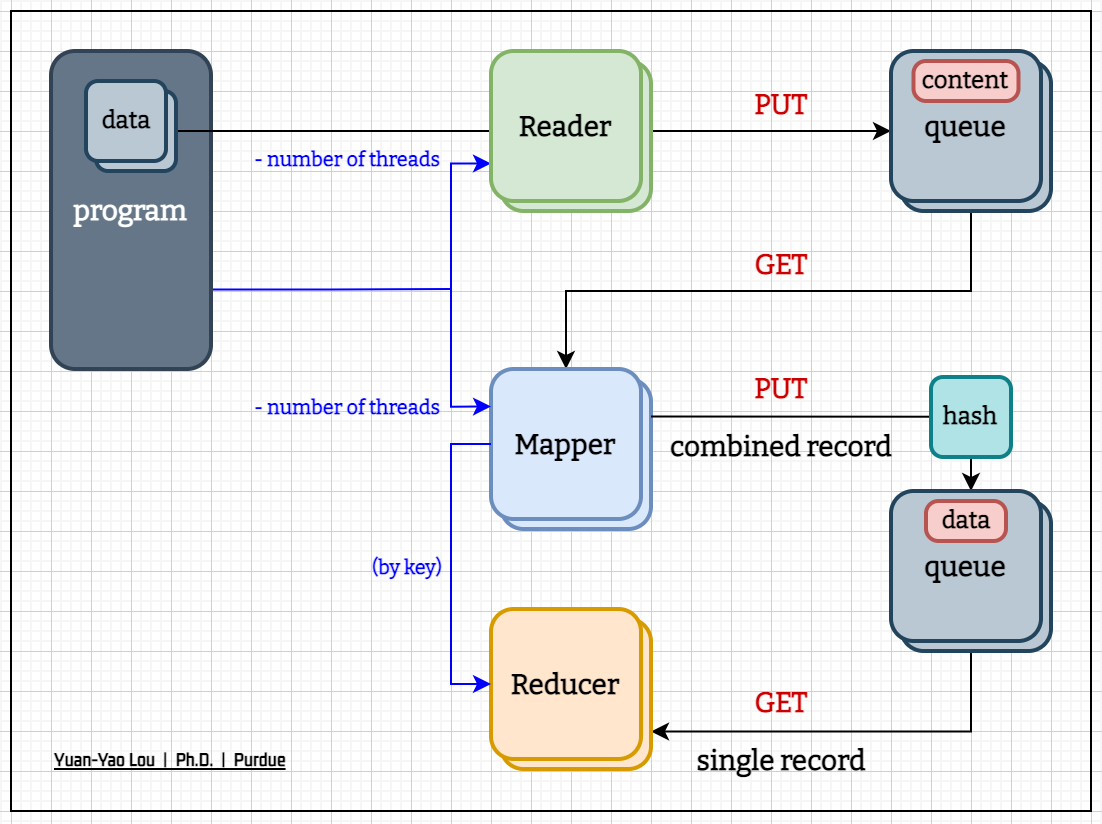

The diagram above was exported from draw.io. Its source (the exported page's mxGraphModel, read from the mxfile embedded in the PNG):
<mxGraphModel dx="2862" dy="1093" grid="1" gridSize="5" guides="1" tooltips="1" connect="1" arrows="1" fold="1" page="1" pageScale="1" pageWidth="1600" pageHeight="900" math="0" shadow="0">
  <root>
    <mxCell id="0" />
    <mxCell id="1" parent="0" />
    <mxCell id="2" value="&lt;font color=&quot;#ffffff&quot; style=&quot;font-size: 15px;&quot;&gt;&lt;br&gt;&lt;/font&gt;" style="rounded=0;whiteSpace=wrap;html=1;fillColor=none;shadow=0;fontSize=15;fontFamily=Anek Latin;fontStyle=1;fontSource=https%3A%2F%2Ffonts.googleapis.com%2Fcss%3Ffamily%3DAnek%2BLatin;movable=1;deletable=0;connectable=0;resizable=1;cloneable=0;pointerEvents=0;" vertex="1" parent="1">
      <mxGeometry x="20" y="20" width="540" height="400" as="geometry" />
    </mxCell>
    <mxCell id="3" style="edgeStyle=orthogonalEdgeStyle;rounded=0;orthogonalLoop=1;jettySize=auto;html=1;entryX=0.5;entryY=0;entryDx=0;entryDy=0;fontFamily=Bitter;fontSource=https%3A%2F%2Ffonts.googleapis.com%2Fcss%3Ffamily%3DBitter;fontSize=12;fontColor=#CC0000;startArrow=none;startFill=0;endArrow=classic;endFill=1;" edge="1" target="8" parent="1">
      <mxGeometry relative="1" as="geometry">
        <Array as="points">
          <mxPoint x="500" y="160" />
          <mxPoint x="297" y="160" />
        </Array>
        <mxPoint x="500" y="120" as="sourcePoint" />
      </mxGeometry>
    </mxCell>
    <mxCell id="4" value="PUT" style="text;html=1;resizable=0;autosize=1;align=center;verticalAlign=middle;points=[];fillColor=none;strokeColor=none;rounded=0;pointerEvents=1;fontSize=14;fontFamily=Bitter;fontSource=https%3A%2F%2Ffonts.googleapis.com%2Fcss%3Ffamily%3DBitter;fontStyle=1;fontColor=#CC0000;" vertex="1" parent="1">
      <mxGeometry x="380" y="50" width="50" height="35" as="geometry" />
    </mxCell>
    <mxCell id="5" style="edgeStyle=orthogonalEdgeStyle;rounded=0;orthogonalLoop=1;jettySize=auto;html=1;entryX=1;entryY=0.75;entryDx=0;entryDy=0;fontFamily=Bitter;fontSource=https%3A%2F%2Ffonts.googleapis.com%2Fcss%3Ffamily%3DBitter;fontSize=12;fontColor=#CC0000;" edge="1" target="11" parent="1">
      <mxGeometry relative="1" as="geometry">
        <mxPoint x="500.02702702702663" y="340" as="sourcePoint" />
        <Array as="points">
          <mxPoint x="500" y="380" />
        </Array>
      </mxGeometry>
    </mxCell>
    <mxCell id="6" value="" style="group" vertex="1" connectable="0" parent="1">
      <mxGeometry x="260" y="199" width="80" height="80" as="geometry" />
    </mxCell>
    <mxCell id="7" value="&lt;font face=&quot;Bitter&quot; style=&quot;font-size: 14px;&quot;&gt;Mapper&lt;/font&gt;" style="rounded=1;whiteSpace=wrap;html=1;fontStyle=1;fillColor=#dae8fc;strokeColor=#6c8ebf;fontSize=14;strokeWidth=2;" vertex="1" parent="6">
      <mxGeometry x="5" y="5" width="75" height="75" as="geometry" />
    </mxCell>
    <mxCell id="8" value="&lt;font face=&quot;Bitter&quot; style=&quot;font-size: 14px;&quot;&gt;Mapper&lt;/font&gt;" style="rounded=1;whiteSpace=wrap;html=1;fontStyle=1;fillColor=#dae8fc;strokeColor=#6c8ebf;fontSize=14;strokeWidth=2;" vertex="1" parent="6">
      <mxGeometry width="75" height="75" as="geometry" />
    </mxCell>
    <mxCell id="9" value="PUT" style="text;html=1;resizable=0;autosize=1;align=center;verticalAlign=middle;points=[];fillColor=none;strokeColor=none;rounded=0;pointerEvents=1;fontSize=14;fontFamily=Bitter;fontSource=https%3A%2F%2Ffonts.googleapis.com%2Fcss%3Ffamily%3DBitter;fontStyle=1;fontColor=#CC0000;" vertex="1" parent="1">
      <mxGeometry x="380" y="192" width="50" height="35" as="geometry" />
    </mxCell>
    <mxCell id="10" value="" style="group" vertex="1" connectable="0" parent="1">
      <mxGeometry x="260" y="319" width="80" height="80" as="geometry" />
    </mxCell>
    <mxCell id="11" value="&lt;font face=&quot;Bitter&quot; style=&quot;font-size: 14px;&quot; data-font-src=&quot;https://fonts.googleapis.com/css?family=Bitter&quot;&gt;&lt;span style=&quot;font-size: 14px;&quot;&gt;Reducer&lt;/span&gt;&lt;/font&gt;" style="rounded=1;whiteSpace=wrap;html=1;fontStyle=1;fillColor=#ffe6cc;strokeColor=#d79b00;fontSize=14;strokeWidth=2;" vertex="1" parent="10">
      <mxGeometry x="5" y="5" width="75" height="75" as="geometry" />
    </mxCell>
    <mxCell id="12" value="&lt;font face=&quot;Bitter&quot; style=&quot;font-size: 14px;&quot; data-font-src=&quot;https://fonts.googleapis.com/css?family=Bitter&quot;&gt;&lt;span style=&quot;font-size: 14px;&quot;&gt;Reducer&lt;/span&gt;&lt;/font&gt;" style="rounded=1;whiteSpace=wrap;html=1;fontStyle=1;fillColor=#ffe6cc;strokeColor=#d79b00;fontSize=14;strokeWidth=2;" vertex="1" parent="10">
      <mxGeometry width="75" height="75" as="geometry" />
    </mxCell>
    <mxCell id="13" value="GET" style="text;html=1;resizable=0;autosize=1;align=center;verticalAlign=middle;points=[];fillColor=none;strokeColor=none;rounded=0;pointerEvents=1;fontSize=14;fontFamily=Bitter;fontSource=https%3A%2F%2Ffonts.googleapis.com%2Fcss%3Ffamily%3DBitter;fontStyle=1;fontColor=#CC0000;" vertex="1" parent="1">
      <mxGeometry x="380" y="130" width="50" height="35" as="geometry" />
    </mxCell>
    <mxCell id="14" value="combined record" style="text;html=1;resizable=0;autosize=1;align=center;verticalAlign=middle;points=[];fillColor=none;strokeColor=none;rounded=0;pointerEvents=1;fontSize=14;fontFamily=Bitter;fontSource=https%3A%2F%2Ffonts.googleapis.com%2Fcss%3Ffamily%3DBitter;fontStyle=1" vertex="1" parent="1">
      <mxGeometry x="340" y="221.5" width="130" height="35" as="geometry" />
    </mxCell>
    <mxCell id="15" style="edgeStyle=orthogonalEdgeStyle;rounded=0;orthogonalLoop=1;jettySize=auto;html=1;exitX=1;exitY=0.25;exitDx=0;exitDy=0;entryX=0.5;entryY=0;entryDx=0;entryDy=0;fontFamily=Bitter;fontSource=https%3A%2F%2Ffonts.googleapis.com%2Fcss%3Ffamily%3DBitter;fontSize=12;fontColor=#CC0000;" edge="1" parent="1">
      <mxGeometry relative="1" as="geometry">
        <mxPoint x="340" y="222.75" as="sourcePoint" />
        <mxPoint x="500" y="260" as="targetPoint" />
      </mxGeometry>
    </mxCell>
    <mxCell id="16" value="&lt;font face=&quot;Bitter&quot; style=&quot;font-size: 14px;&quot;&gt;queue&lt;/font&gt;" style="rounded=1;whiteSpace=wrap;html=1;fontStyle=1;fontSize=14;strokeWidth=2;fillColor=#bac8d3;strokeColor=#23445d;" vertex="1" parent="1">
      <mxGeometry x="465" y="265" width="75" height="75" as="geometry" />
    </mxCell>
    <mxCell id="17" value="&lt;font face=&quot;Bitter&quot; style=&quot;font-size: 14px;&quot;&gt;queue&lt;/font&gt;" style="rounded=1;whiteSpace=wrap;html=1;fontStyle=1;fontSize=14;strokeWidth=2;fillColor=#bac8d3;strokeColor=#23445d;" vertex="1" parent="1">
      <mxGeometry x="460" y="260" width="75" height="75" as="geometry" />
    </mxCell>
    <mxCell id="18" value="&lt;font face=&quot;Bitter&quot; style=&quot;font-size: 12px;&quot;&gt;data&lt;/font&gt;" style="rounded=1;whiteSpace=wrap;html=1;fontStyle=1;fontSize=12;strokeWidth=2;fillColor=#f8cecc;strokeColor=#b85450;verticalAlign=middle;arcSize=31;" vertex="1" parent="1">
      <mxGeometry x="477.5" y="265" width="40" height="20" as="geometry" />
    </mxCell>
    <mxCell id="19" value="GET" style="text;html=1;resizable=0;autosize=1;align=center;verticalAlign=middle;points=[];fillColor=none;strokeColor=none;rounded=0;pointerEvents=1;fontSize=14;fontFamily=Bitter;fontSource=https%3A%2F%2Ffonts.googleapis.com%2Fcss%3Ffamily%3DBitter;fontStyle=1;fontColor=#CC0000;" vertex="1" parent="1">
      <mxGeometry x="380" y="349" width="50" height="35" as="geometry" />
    </mxCell>
    <mxCell id="20" value="single record" style="text;html=1;resizable=0;autosize=1;align=center;verticalAlign=middle;points=[];fillColor=none;strokeColor=none;rounded=0;pointerEvents=1;fontSize=14;fontFamily=Bitter;fontSource=https%3A%2F%2Ffonts.googleapis.com%2Fcss%3Ffamily%3DBitter;fontStyle=1" vertex="1" parent="1">
      <mxGeometry x="352.5" y="378.5" width="105" height="35" as="geometry" />
    </mxCell>
    <mxCell id="21" value="&lt;div style=&quot;text-align: left; font-size: 10px;&quot;&gt;&lt;span style=&quot;background-color: initial;&quot;&gt;&lt;font style=&quot;font-size: 10px;&quot;&gt;- number of threads&lt;/font&gt;&lt;/span&gt;&lt;/div&gt;" style="text;html=1;resizable=0;autosize=1;align=center;verticalAlign=middle;points=[];fillColor=none;strokeColor=none;rounded=0;pointerEvents=1;fontSize=14;fontFamily=Bitter;fontSource=https%3A%2F%2Ffonts.googleapis.com%2Fcss%3Ffamily%3DBitter;fontStyle=1;fontColor=#0000FF;" vertex="1" parent="1">
      <mxGeometry x="130" y="79" width="115" height="30" as="geometry" />
    </mxCell>
    <mxCell id="22" value="&lt;div style=&quot;text-align: left; font-size: 10px;&quot;&gt;&lt;span style=&quot;background-color: initial;&quot;&gt;&lt;font style=&quot;font-size: 10px;&quot;&gt;- number of threads&lt;/font&gt;&lt;/span&gt;&lt;/div&gt;" style="text;html=1;resizable=0;autosize=1;align=center;verticalAlign=middle;points=[];fillColor=none;strokeColor=none;rounded=0;pointerEvents=1;fontSize=14;fontFamily=Bitter;fontSource=https%3A%2F%2Ffonts.googleapis.com%2Fcss%3Ffamily%3DBitter;fontStyle=1;fontColor=#0000FF;" vertex="1" parent="1">
      <mxGeometry x="130" y="203" width="115" height="30" as="geometry" />
    </mxCell>
    <mxCell id="23" style="edgeStyle=orthogonalEdgeStyle;rounded=0;orthogonalLoop=1;jettySize=auto;html=1;exitX=0;exitY=0.75;exitDx=0;exitDy=0;entryX=0;entryY=0.25;entryDx=0;entryDy=0;fontFamily=Bitter;fontSource=https%3A%2F%2Ffonts.googleapis.com%2Fcss%3Ffamily%3DBitter;fontSize=10;fontColor=#0000FF;startArrow=classic;startFill=1;endArrow=classic;endFill=1;strokeColor=#0000FF;" edge="1" source="32" target="8" parent="1">
      <mxGeometry relative="1" as="geometry" />
    </mxCell>
    <mxCell id="24" style="edgeStyle=orthogonalEdgeStyle;rounded=0;orthogonalLoop=1;jettySize=auto;html=1;fontFamily=Bitter;fontSource=https%3A%2F%2Ffonts.googleapis.com%2Fcss%3Ffamily%3DBitter;fontSize=12;fontColor=#0000FF;startArrow=none;startFill=0;endArrow=none;endFill=0;strokeColor=#0000FF;exitX=1;exitY=0.75;exitDx=0;exitDy=0;" edge="1" source="25" parent="1">
      <mxGeometry relative="1" as="geometry">
        <mxPoint x="240" y="159.00000000000023" as="targetPoint" />
      </mxGeometry>
    </mxCell>
    <mxCell id="25" value="&lt;font face=&quot;Bitter&quot; style=&quot;font-size: 14px;&quot;&gt;program&lt;/font&gt;" style="rounded=1;whiteSpace=wrap;html=1;fontStyle=1;fontSize=14;strokeWidth=2;fillColor=#647687;strokeColor=#314354;fontColor=#ffffff;arcSize=15;" vertex="1" parent="1">
      <mxGeometry x="40" y="40" width="80" height="159" as="geometry" />
    </mxCell>
    <mxCell id="26" style="edgeStyle=orthogonalEdgeStyle;rounded=0;orthogonalLoop=1;jettySize=auto;html=1;entryX=0;entryY=0.5;entryDx=0;entryDy=0;strokeColor=#0000FF;fontFamily=Bitter;fontSource=https%3A%2F%2Ffonts.googleapis.com%2Fcss%3Ffamily%3DBitter;fontSize=12;fontColor=#0000FF;startArrow=none;startFill=0;endArrow=classic;endFill=1;" edge="1" source="8" target="12" parent="1">
      <mxGeometry relative="1" as="geometry">
        <Array as="points">
          <mxPoint x="240" y="236" />
          <mxPoint x="240" y="356" />
        </Array>
      </mxGeometry>
    </mxCell>
    <mxCell id="27" value="&lt;div style=&quot;text-align: left; font-size: 10px;&quot;&gt;&lt;span style=&quot;background-color: initial;&quot;&gt;&lt;font style=&quot;font-size: 10px;&quot;&gt;(by key)&lt;/font&gt;&lt;/span&gt;&lt;/div&gt;" style="text;html=1;resizable=0;autosize=1;align=center;verticalAlign=middle;points=[];fillColor=none;strokeColor=none;rounded=0;pointerEvents=1;fontSize=14;fontFamily=Bitter;fontSource=https%3A%2F%2Ffonts.googleapis.com%2Fcss%3Ffamily%3DBitter;fontStyle=1;fontColor=#0000FF;" vertex="1" parent="1">
      <mxGeometry x="190" y="282.5" width="55" height="30" as="geometry" />
    </mxCell>
    <mxCell id="28" value="&lt;font face=&quot;Bitter&quot; style=&quot;font-size: 12px;&quot;&gt;hash&lt;/font&gt;" style="rounded=1;whiteSpace=wrap;html=1;fontStyle=1;fontSize=12;strokeWidth=2;fillColor=#b0e3e6;strokeColor=#0e8088;" vertex="1" parent="1">
      <mxGeometry x="480" y="203" width="40" height="40" as="geometry" />
    </mxCell>
    <mxCell id="29" style="edgeStyle=orthogonalEdgeStyle;rounded=0;orthogonalLoop=1;jettySize=auto;html=1;entryX=0;entryY=0.5;entryDx=0;entryDy=0;fontSize=14;exitX=1;exitY=0.5;exitDx=0;exitDy=0;" edge="1" parent="1">
      <mxGeometry relative="1" as="geometry">
        <mxPoint x="95" y="80" as="sourcePoint" />
        <mxPoint x="460" y="80" as="targetPoint" />
      </mxGeometry>
    </mxCell>
    <mxCell id="30" value="" style="group;pointerEvents=1;" vertex="1" connectable="0" parent="1">
      <mxGeometry x="260" y="40" width="80" height="80" as="geometry" />
    </mxCell>
    <mxCell id="31" value="&lt;font face=&quot;Bitter&quot; style=&quot;font-size: 16px;&quot; data-font-src=&quot;https://fonts.googleapis.com/css?family=Bitter&quot;&gt;&lt;span style=&quot;font-size: 16px;&quot;&gt;Reader&lt;/span&gt;&lt;/font&gt;" style="rounded=1;whiteSpace=wrap;html=1;fontStyle=1;fillColor=#d5e8d4;strokeColor=#82b366;fontSize=16;strokeWidth=2;" vertex="1" parent="30">
      <mxGeometry x="5" y="5" width="75" height="75" as="geometry" />
    </mxCell>
    <mxCell id="32" value="&lt;font face=&quot;Bitter&quot; style=&quot;font-size: 14px;&quot; data-font-src=&quot;https://fonts.googleapis.com/css?family=Bitter&quot;&gt;&lt;span style=&quot;font-size: 14px;&quot;&gt;Reader&lt;/span&gt;&lt;/font&gt;" style="rounded=1;whiteSpace=wrap;html=1;fontStyle=1;fillColor=#d5e8d4;strokeColor=#82b366;fontSize=14;strokeWidth=2;" vertex="1" parent="30">
      <mxGeometry width="75" height="75" as="geometry" />
    </mxCell>
    <mxCell id="33" value="&lt;font face=&quot;Bitter&quot; style=&quot;font-size: 12px;&quot;&gt;files&lt;/font&gt;" style="rounded=1;whiteSpace=wrap;html=1;fontStyle=1;fontSize=12;strokeWidth=2;fillColor=#bac8d3;strokeColor=#23445d;" vertex="1" parent="1">
      <mxGeometry x="62.5" y="60" width="40" height="40" as="geometry" />
    </mxCell>
    <mxCell id="34" value="&lt;font face=&quot;Bitter&quot; style=&quot;font-size: 12px;&quot;&gt;data&lt;/font&gt;" style="rounded=1;whiteSpace=wrap;html=1;fontStyle=1;fontSize=12;strokeWidth=2;fillColor=#bac8d3;strokeColor=#23445d;" vertex="1" parent="1">
      <mxGeometry x="57.5" y="55" width="40" height="40" as="geometry" />
    </mxCell>
    <mxCell id="35" value="&lt;font face=&quot;Bitter&quot; style=&quot;font-size: 14px;&quot;&gt;queue&lt;/font&gt;" style="rounded=1;whiteSpace=wrap;html=1;fontStyle=1;fontSize=14;strokeWidth=2;fillColor=#bac8d3;strokeColor=#23445d;" vertex="1" parent="1">
      <mxGeometry x="465" y="45" width="75" height="75" as="geometry" />
    </mxCell>
    <mxCell id="36" value="&lt;font face=&quot;Bitter&quot; style=&quot;font-size: 14px;&quot;&gt;queue&lt;/font&gt;" style="rounded=1;whiteSpace=wrap;html=1;fontStyle=1;fontSize=14;strokeWidth=2;fillColor=#bac8d3;strokeColor=#23445d;" vertex="1" parent="1">
      <mxGeometry x="460" y="40" width="75" height="75" as="geometry" />
    </mxCell>
    <mxCell id="37" value="&lt;font face=&quot;Bitter&quot; style=&quot;font-size: 12px;&quot;&gt;content&lt;/font&gt;" style="rounded=1;whiteSpace=wrap;html=1;fontStyle=1;fontSize=12;strokeWidth=2;fillColor=#f8cecc;strokeColor=#b85450;verticalAlign=middle;arcSize=31;" vertex="1" parent="1">
      <mxGeometry x="471.25" y="45" width="52.5" height="20" as="geometry" />
    </mxCell>
    <mxCell id="38" value="&lt;font style=&quot;font-size: 8px;&quot; data-font-src=&quot;https://fonts.googleapis.com/css?family=Kdam+Thmor+Pro&quot; face=&quot;Kdam Thmor Pro&quot;&gt;&lt;u&gt;Yuan-Yao Lou&amp;nbsp; |&amp;nbsp; Ph.D.&amp;nbsp; |&amp;nbsp; Purdue&lt;/u&gt;&lt;/font&gt;" style="edgeLabel;html=1;align=left;verticalAlign=middle;resizable=0;points=[];fontFamily=Bitter;fontStyle=1;fontSize=8;labelBackgroundColor=none;" vertex="1" connectable="0" parent="1">
      <mxGeometry x="39.99838847589422" y="395" as="geometry" />
    </mxCell>
  </root>
</mxGraphModel>